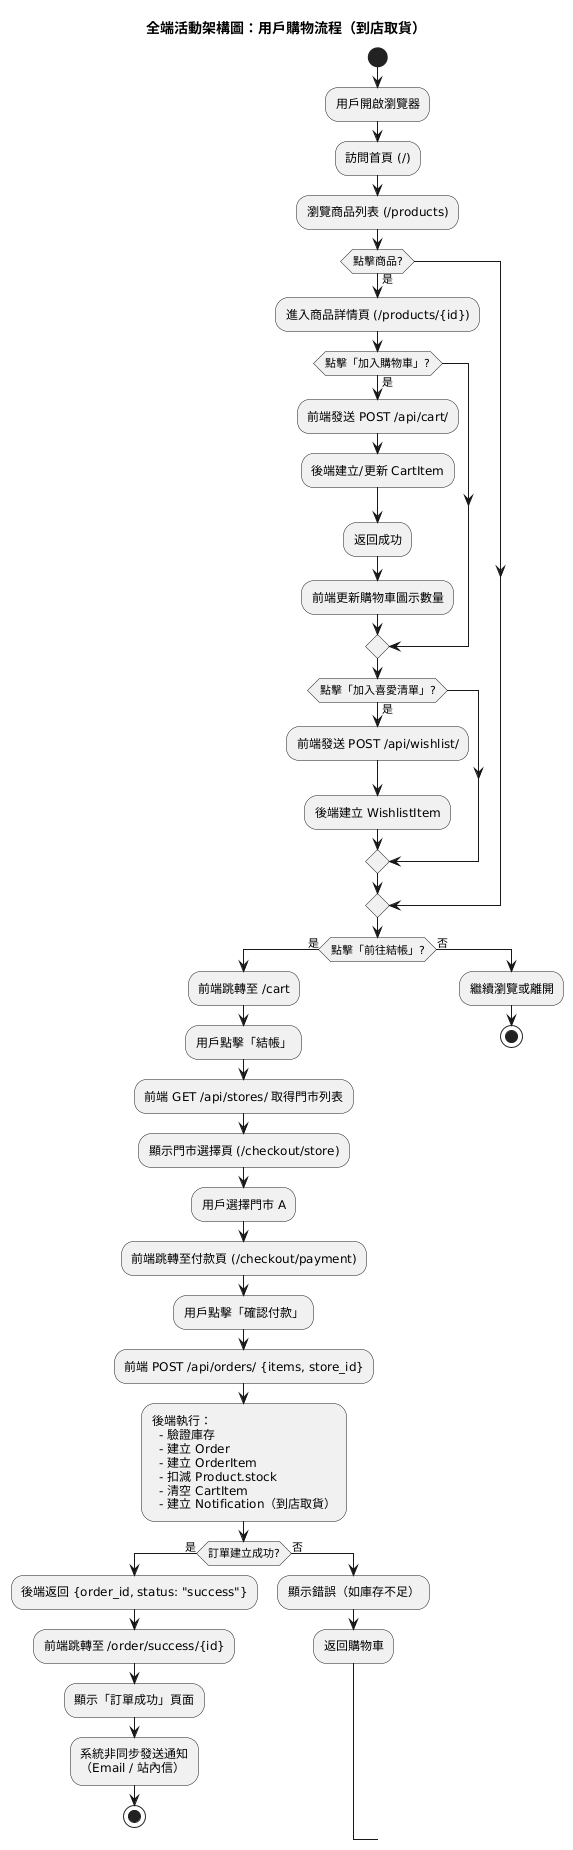

The diagram above was rendered by PlantUML. Its source (embedded in the PNG):
@startuml
title 全端活動架構圖：用戶購物流程（到店取貨）

start

:用戶開啟瀏覽器;
:訪問首頁 (/);
:瀏覽商品列表 (/products);

if (點擊商品?) then (是)
  :進入商品詳情頁 (/products/{id});
  
  if (點擊「加入購物車」?) then (是)
    :前端發送 POST /api/cart/;
    :後端建立/更新 CartItem;
    :返回成功;
    :前端更新購物車圖示數量;
  endif
  
  if (點擊「加入喜愛清單」?) then (是)
    :前端發送 POST /api/wishlist/;
    :後端建立 WishlistItem;
  endif
endif

if (點擊「前往結帳」?) then (是)
  :前端跳轉至 /cart;
  :用戶點擊「結帳」;
  :前端 GET /api/stores/ 取得門市列表;
  :顯示門市選擇頁 (/checkout/store);
  
  :用戶選擇門市 A;
  :前端跳轉至付款頁 (/checkout/payment);
  :用戶點擊「確認付款」;
  
  :前端 POST /api/orders/ {items, store_id};
  :後端執行：
    - 驗證庫存
    - 建立 Order
    - 建立 OrderItem
    - 扣減 Product.stock
    - 清空 CartItem
    - 建立 Notification（到店取貨）;
  
  if (訂單建立成功?) then (是)
    :後端返回 {order_id, status: "success"};
    :前端跳轉至 /order/success/{id};
    :顯示「訂單成功」頁面;
    
    :系統非同步發送通知\n（Email / 站內信）;
    
    stop
  else (否)
    :顯示錯誤（如庫存不足）;
    :返回購物車;
  endif
else (否)
  :繼續瀏覽或離開;
  stop
endif
@enduml